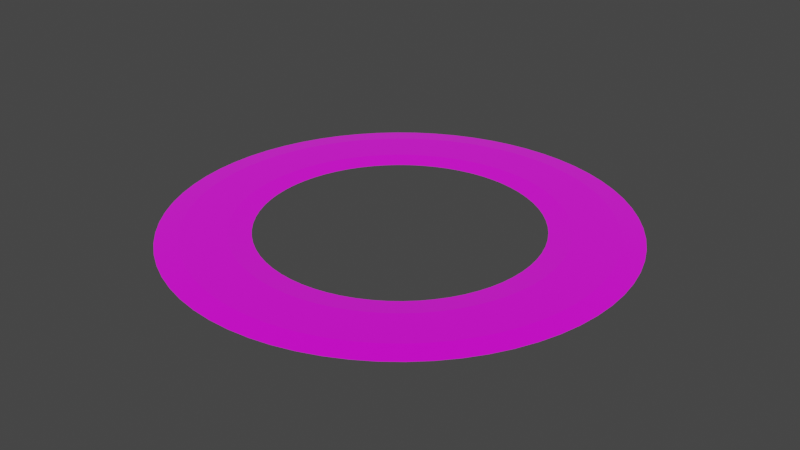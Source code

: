 # Source: ring_huge.blend  (saved by Blender 3.1.7; exported with 4.5.12 LTS)
import bpy
from mathutils import Matrix  # noqa: F401  (used for matrix-valued properties, if any)

bpy.ops.wm.read_factory_settings(use_empty=True)
scene = bpy.context.scene
scene.name = 'Scene'

# ---- collections
col_collection = bpy.data.collections.new('Collection'); scene.collection.children.link(col_collection)

# ---- images (referenced by path relative to the original .blend; pixels are not part of the script)
import os
ASSET_DIR = os.environ.get("B2B_ASSET_DIR", "")  # directory of the original .blend (textures are referenced by path, not embedded)
HERE = os.path.dirname(os.path.abspath(__file__))  # packed textures are extracted next to this script under _unpacked/

def load_image(name, relpath, width, height, colorspace="sRGB"):
    """Load a texture the original file referenced (path relative to the .blend, or extracted next to this script)."""
    p = next((c for c in (os.path.join(HERE, relpath), os.path.join(ASSET_DIR, relpath)) if relpath and os.path.exists(c)), "")
    if p:
        img = bpy.data.images.load(p, check_existing=True)
        img.name = name
    else:  # same state as the original file: an image datablock whose file is absent (Cycles renders it pink)
        img = bpy.data.images.new(name, width, height)
        img.source = "FILE"
        img.filepath = "//" + (relpath or name)
    img.colorspace_settings.name = colorspace
    return img
img_2k_saturn_ring_alpha_png = load_image('2k_saturn_ring_alpha.png', 'textures/2k_saturn_ring_alpha.png', 1024, 1024, 'sRGB')

# ---- materials (node trees are filled in below, after node groups)
mat_material_003 = bpy.data.materials.new('Material.003')
mat_material_003.use_transparent_shadow = False

# ---- material node trees
mat_material_003.use_nodes = True; mat_material_003.node_tree.nodes.clear()
_N = mat_material_003.node_tree.nodes; _L = mat_material_003.node_tree.links
n0 = _N.new('ShaderNodeOutputMaterial'); n0.name = 'Material Output'; n0.location = (300, 300)
n1 = _N.new('ShaderNodeTexImage'); n1.name = 'Image Texture'; n1.location = (-363, 302)
n1.image = img_2k_saturn_ring_alpha_png
n2 = _N.new('ShaderNodeBsdfPrincipled'); n2.name = 'Principled BSDF'; n2.location = (-13, 303)
n2.distribution = 'GGX'
n2.subsurface_method = 'RANDOM_WALK_SKIN'
n2.inputs[2].default_value = 0.0
n2.inputs[3].default_value = 1.45
n2.inputs[11].default_value = 1.01
n2.inputs[13].default_value = 0.0
n2.inputs[20].default_value = 0.0
n2.inputs[24].default_value = 0.09964
n2.inputs[27].default_value = (0.0, 0.0, 0.0, 1.0)
n2.inputs[28].default_value = 1.0
n3 = _N.new('ShaderNodeMix'); n3.name = 'Mix'; n3.location = (-183, 183)
n3.data_type = 'RGBA'
n3.inputs[0].default_value = 0.4655
n3.inputs[6].default_value = (1.0, 1.0, 1.0, 1.0)
_L.new(n2.outputs[0], n0.inputs[0])
_L.new(n1.outputs[0], n2.inputs[0])
_L.new(n1.outputs[0], n3.inputs[7])
_L.new(n3.outputs[2], n2.inputs[14])
n0.is_active_output = True

# ---- world
world_world = bpy.data.worlds.new('World'); scene.world = world_world
world_world.use_nodes = True; world_world.node_tree.nodes.clear()
_N = world_world.node_tree.nodes; _L = world_world.node_tree.links
n0 = _N.new('ShaderNodeOutputWorld'); n0.name = 'World Output'; n0.location = (300, 300)
n1 = _N.new('ShaderNodeBackground'); n1.name = 'Background'; n1.location = (10, 300)
n1.inputs[0].default_value = (0.05088, 0.05088, 0.05088, 1.0)
_L.new(n1.outputs[0], n0.inputs[0])
n0.is_active_output = True
world_world.color = (0.05088, 0.05088, 0.05088)
world_world.use_sun_shadow = False
world_world.sun_shadow_jitter_overblur = 0.0

# ---- meshes
me_torus_001 = bpy.data.meshes.new('Torus.001')
me_torus_001.from_pydata([(4.91, 0.0, 0.0), (4.43, 0.0, 0.8314), (3.47, 0.0, 0.8314), (2.99, 0.0, 1.176e-16), (3.47, 0.0, -0.8314), (4.43, 0.0, -0.8314), (4.888, 0.4667, 0.0), (4.41, 0.4211, 0.8314), (3.454, 0.3298, 0.8314), (2.976, 0.2842, 1.176e-16), (3.454, 0.3298, -0.8314), (4.41, 0.4211, -0.8314), (4.821, 0.9292, 0.0), (4.35, 0.8384, 0.8314), (3.407, 0.6567, 0.8314), (2.936, 0.5659, 1.176e-16), (3.407, 0.6567, -0.8314), (4.35, 0.8384, -0.8314), (4.711, 1.383, 0.0), (4.251, 1.248, 0.8314), (3.329, 0.9776, 0.8314), (2.869, 0.8424, 1.176e-16), (3.329, 0.9776, -0.8314), (4.251, 1.248, -0.8314), (4.558, 1.825, 0.0), (4.113, 1.646, 0.8314), (3.221, 1.29, 0.8314), (2.776, 1.111, 1.176e-16), (3.221, 1.29, -0.8314), (4.113, 1.646, -0.8314), (4.364, 2.25, 0.0), (3.938, 2.03, 0.8314), (3.084, 1.59, 0.8314), (2.658, 1.37, 1.176e-16), (3.084, 1.59, -0.8314), (3.938, 2.03, -0.8314), (4.131, 2.655, 0.0), (3.727, 2.395, 0.8314), (2.919, 1.876, 0.8314), (2.515, 1.617, 1.176e-16), (2.919, 1.876, -0.8314), (3.727, 2.395, -0.8314), (3.86, 3.035, 0.0), (3.482, 2.738, 0.8314), (2.728, 2.145, 0.8314), (2.35, 1.848, 1.176e-16), (2.728, 2.145, -0.8314), (3.482, 2.738, -0.8314), (3.554, 3.388, 0.0), (3.206, 3.057, 0.8314), (2.511, 2.395, 0.8314), (2.164, 2.063, 1.176e-16), (2.511, 2.395, -0.8314), (3.206, 3.057, -0.8314), (3.215, 3.711, 0.0), (2.901, 3.348, 0.8314), (2.272, 2.622, 0.8314), (1.958, 2.26, 1.176e-16), (2.272, 2.622, -0.8314), (2.901, 3.348, -0.8314), (2.848, 4.0, 0.0), (2.57, 3.609, 0.8314), (2.013, 2.827, 0.8314), (1.734, 2.436, 1.176e-16), (2.013, 2.827, -0.8314), (2.57, 3.609, -0.8314), (2.455, 4.252, 0.0), (2.215, 3.836, 0.8314), (1.735, 3.005, 0.8314), (1.495, 2.589, 1.176e-16), (1.735, 3.005, -0.8314), (2.215, 3.836, -0.8314), (2.04, 4.466, 0.0), (1.84, 4.03, 0.8314), (1.441, 3.156, 0.8314), (1.242, 2.72, 1.176e-16), (1.441, 3.156, -0.8314), (1.84, 4.03, -0.8314), (1.606, 4.64, 0.0), (1.449, 4.186, 0.8314), (1.135, 3.279, 0.8314), (0.9779, 2.826, 1.176e-16), (1.135, 3.279, -0.8314), (1.449, 4.186, -0.8314), (1.158, 4.772, 0.0), (1.044, 4.305, 0.8314), (0.8181, 3.372, 0.8314), (0.7049, 2.906, 1.176e-16), (0.8181, 3.372, -0.8314), (1.044, 4.305, -0.8314), (0.6988, 4.86, 0.0), (0.6305, 4.385, 0.8314), (0.4938, 3.435, 0.8314), (0.4255, 2.96, 1.176e-16), (0.4938, 3.435, -0.8314), (0.6305, 4.385, -0.8314), (0.2336, 4.904, 0.0), (0.2108, 4.425, 0.8314), (0.1651, 3.466, 0.8314), (0.1423, 2.987, 1.176e-16), (0.1651, 3.466, -0.8314), (0.2108, 4.425, -0.8314), (-0.2336, 4.904, 0.0), (-0.2108, 4.425, 0.8314), (-0.1651, 3.466, 0.8314), (-0.1423, 2.987, 1.176e-16), (-0.1651, 3.466, -0.8314), (-0.2108, 4.425, -0.8314), (-0.6988, 4.86, 0.0), (-0.6305, 4.385, 0.8314), (-0.4938, 3.435, 0.8314), (-0.4255, 2.96, 1.176e-16), (-0.4938, 3.435, -0.8314), (-0.6305, 4.385, -0.8314), (-1.158, 4.772, 0.0), (-1.044, 4.305, 0.8314), (-0.8181, 3.372, 0.8314), (-0.7049, 2.906, 1.176e-16), (-0.8181, 3.372, -0.8314), (-1.044, 4.305, -0.8314), (-1.606, 4.64, 0.0), (-1.449, 4.186, 0.8314), (-1.135, 3.279, 0.8314), (-0.9779, 2.826, 1.176e-16), (-1.135, 3.279, -0.8314), (-1.449, 4.186, -0.8314), (-2.04, 4.466, 0.0), (-1.84, 4.03, 0.8314), (-1.441, 3.156, 0.8314), (-1.242, 2.72, 1.176e-16), (-1.441, 3.156, -0.8314), (-1.84, 4.03, -0.8314), (-2.455, 4.252, 0.0), (-2.215, 3.836, 0.8314), (-1.735, 3.005, 0.8314), (-1.495, 2.589, 1.176e-16), (-1.735, 3.005, -0.8314), (-2.215, 3.836, -0.8314), (-2.848, 4.0, 0.0), (-2.57, 3.609, 0.8314), (-2.013, 2.827, 0.8314), (-1.734, 2.436, 1.176e-16), (-2.013, 2.827, -0.8314), (-2.57, 3.609, -0.8314), (-3.215, 3.711, 0.0), (-2.901, 3.348, 0.8314), (-2.272, 2.622, 0.8314), (-1.958, 2.26, 1.176e-16), (-2.272, 2.622, -0.8314), (-2.901, 3.348, -0.8314), (-3.554, 3.388, 0.0), (-3.206, 3.057, 0.8314), (-2.511, 2.395, 0.8314), (-2.164, 2.063, 1.176e-16), (-2.511, 2.395, -0.8314), (-3.206, 3.057, -0.8314), (-3.86, 3.035, 0.0), (-3.482, 2.738, 0.8314), (-2.728, 2.145, 0.8314), (-2.35, 1.848, 1.176e-16), (-2.728, 2.145, -0.8314), (-3.482, 2.738, -0.8314), (-4.131, 2.655, 0.0), (-3.727, 2.395, 0.8314), (-2.919, 1.876, 0.8314), (-2.515, 1.617, 1.176e-16), (-2.919, 1.876, -0.8314), (-3.727, 2.395, -0.8314), (-4.364, 2.25, 0.0), (-3.938, 2.03, 0.8314), (-3.084, 1.59, 0.8314), (-2.658, 1.37, 1.176e-16), (-3.084, 1.59, -0.8314), (-3.938, 2.03, -0.8314), (-4.558, 1.825, 0.0), (-4.113, 1.646, 0.8314), (-3.221, 1.29, 0.8314), (-2.776, 1.111, 1.176e-16), (-3.221, 1.29, -0.8314), (-4.113, 1.646, -0.8314), (-4.711, 1.383, 0.0), (-4.251, 1.248, 0.8314), (-3.329, 0.9776, 0.8314), (-2.869, 0.8424, 1.176e-16), (-3.329, 0.9776, -0.8314), (-4.251, 1.248, -0.8314), (-4.821, 0.9292, 0.0), (-4.35, 0.8384, 0.8314), (-3.407, 0.6567, 0.8314), (-2.936, 0.5659, 1.176e-16), (-3.407, 0.6567, -0.8314), (-4.35, 0.8384, -0.8314), (-4.888, 0.4667, 0.0), (-4.41, 0.4211, 0.8314), (-3.454, 0.3298, 0.8314), (-2.976, 0.2842, 1.176e-16), (-3.454, 0.3298, -0.8314), (-4.41, 0.4211, -0.8314), (-4.91, 4.292e-07, 0.0), (-4.43, 3.873e-07, 0.8314), (-3.47, 3.034e-07, 0.8314), (-2.99, 2.614e-07, 1.176e-16), (-3.47, 3.034e-07, -0.8314), (-4.43, 3.873e-07, -0.8314), (-4.888, -0.4667, 0.0), (-4.41, -0.4211, 0.8314), (-3.454, -0.3298, 0.8314), (-2.976, -0.2842, 1.176e-16), (-3.454, -0.3298, -0.8314), (-4.41, -0.4211, -0.8314), (-4.821, -0.9292, 0.0), (-4.35, -0.8384, 0.8314), (-3.407, -0.6567, 0.8314), (-2.936, -0.5659, 1.176e-16), (-3.407, -0.6567, -0.8314), (-4.35, -0.8384, -0.8314), (-4.711, -1.383, 0.0), (-4.251, -1.248, 0.8314), (-3.329, -0.9776, 0.8314), (-2.869, -0.8424, 1.176e-16), (-3.329, -0.9776, -0.8314), (-4.251, -1.248, -0.8314), (-4.558, -1.825, 0.0), (-4.113, -1.646, 0.8314), (-3.221, -1.29, 0.8314), (-2.776, -1.111, 1.176e-16), (-3.221, -1.29, -0.8314), (-4.113, -1.646, -0.8314), (-4.364, -2.25, 0.0), (-3.938, -2.03, 0.8314), (-3.084, -1.59, 0.8314), (-2.658, -1.37, 1.176e-16), (-3.084, -1.59, -0.8314), (-3.938, -2.03, -0.8314), (-4.131, -2.655, 0.0), (-3.727, -2.395, 0.8314), (-2.919, -1.876, 0.8314), (-2.515, -1.617, 1.176e-16), (-2.919, -1.876, -0.8314), (-3.727, -2.395, -0.8314), (-3.86, -3.035, 0.0), (-3.482, -2.738, 0.8314), (-2.728, -2.145, 0.8314), (-2.35, -1.848, 1.176e-16), (-2.728, -2.145, -0.8314), (-3.482, -2.738, -0.8314), (-3.554, -3.388, 0.0), (-3.206, -3.057, 0.8314), (-2.511, -2.395, 0.8314), (-2.164, -2.063, 1.176e-16), (-2.511, -2.395, -0.8314), (-3.206, -3.057, -0.8314), (-3.215, -3.711, 0.0), (-2.901, -3.348, 0.8314), (-2.272, -2.622, 0.8314), (-1.958, -2.26, 1.176e-16), (-2.272, -2.622, -0.8314), (-2.901, -3.348, -0.8314), (-2.848, -4.0, 0.0), (-2.57, -3.609, 0.8314), (-2.013, -2.827, 0.8314), (-1.734, -2.436, 1.176e-16), (-2.013, -2.827, -0.8314), (-2.57, -3.609, -0.8314), (-2.455, -4.252, 0.0), (-2.215, -3.836, 0.8314), (-1.735, -3.005, 0.8314), (-1.495, -2.589, 1.176e-16), (-1.735, -3.005, -0.8314), (-2.215, -3.836, -0.8314), (-2.04, -4.466, 0.0), (-1.84, -4.03, 0.8314), (-1.441, -3.156, 0.8314), (-1.242, -2.72, 1.176e-16), (-1.441, -3.156, -0.8314), (-1.84, -4.03, -0.8314), (-1.606, -4.64, 0.0), (-1.449, -4.186, 0.8314), (-1.135, -3.279, 0.8314), (-0.9779, -2.826, 1.176e-16), (-1.135, -3.279, -0.8314), (-1.449, -4.186, -0.8314), (-1.158, -4.772, 0.0), (-1.044, -4.305, 0.8314), (-0.8181, -3.372, 0.8314), (-0.7049, -2.906, 1.176e-16), (-0.8181, -3.372, -0.8314), (-1.044, -4.305, -0.8314), (-0.6988, -4.86, 0.0), (-0.6305, -4.385, 0.8314), (-0.4938, -3.435, 0.8314), (-0.4255, -2.96, 1.176e-16), (-0.4938, -3.435, -0.8314), (-0.6305, -4.385, -0.8314), (-0.2336, -4.904, 0.0), (-0.2108, -4.425, 0.8314), (-0.1651, -3.466, 0.8314), (-0.1423, -2.987, 1.176e-16), (-0.1651, -3.466, -0.8314), (-0.2108, -4.425, -0.8314), (0.2336, -4.904, 0.0), (0.2108, -4.425, 0.8314), (0.1651, -3.466, 0.8314), (0.1423, -2.987, 1.176e-16), (0.1651, -3.466, -0.8314), (0.2108, -4.425, -0.8314), (0.6988, -4.86, 0.0), (0.6305, -4.385, 0.8314), (0.4938, -3.435, 0.8314), (0.4255, -2.96, 1.176e-16), (0.4938, -3.435, -0.8314), (0.6305, -4.385, -0.8314), (1.158, -4.772, 0.0), (1.044, -4.305, 0.8314), (0.8181, -3.372, 0.8314), (0.7049, -2.906, 1.176e-16), (0.8181, -3.372, -0.8314), (1.044, -4.305, -0.8314), (1.606, -4.64, 0.0), (1.449, -4.186, 0.8314), (1.135, -3.279, 0.8314), (0.9779, -2.826, 1.176e-16), (1.135, -3.279, -0.8314), (1.449, -4.186, -0.8314), (2.04, -4.466, 0.0), (1.84, -4.03, 0.8314), (1.441, -3.156, 0.8314), (1.242, -2.72, 1.176e-16), (1.441, -3.156, -0.8314), (1.84, -4.03, -0.8314), (2.455, -4.252, 0.0), (2.215, -3.836, 0.8314), (1.735, -3.005, 0.8314), (1.495, -2.589, 1.176e-16), (1.735, -3.005, -0.8314), (2.215, -3.836, -0.8314), (2.848, -4.0, 0.0), (2.57, -3.609, 0.8314), (2.013, -2.827, 0.8314), (1.734, -2.436, 1.176e-16), (2.013, -2.827, -0.8314), (2.57, -3.609, -0.8314), (3.215, -3.711, 0.0), (2.901, -3.348, 0.8314), (2.272, -2.622, 0.8314), (1.958, -2.26, 1.176e-16), (2.272, -2.622, -0.8314), (2.901, -3.348, -0.8314), (3.554, -3.388, 0.0), (3.206, -3.057, 0.8314), (2.511, -2.395, 0.8314), (2.164, -2.063, 1.176e-16), (2.511, -2.395, -0.8314), (3.206, -3.057, -0.8314), (3.86, -3.035, 0.0), (3.482, -2.738, 0.8314), (2.728, -2.145, 0.8314), (2.35, -1.848, 1.176e-16), (2.728, -2.145, -0.8314), (3.482, -2.738, -0.8314), (4.131, -2.655, 0.0), (3.727, -2.395, 0.8314), (2.919, -1.876, 0.8314), (2.515, -1.617, 1.176e-16), (2.919, -1.876, -0.8314), (3.727, -2.395, -0.8314), (4.364, -2.25, 0.0), (3.938, -2.03, 0.8314), (3.084, -1.59, 0.8314), (2.658, -1.37, 1.176e-16), (3.084, -1.59, -0.8314), (3.938, -2.03, -0.8314), (4.558, -1.825, 0.0), (4.113, -1.646, 0.8314), (3.221, -1.29, 0.8314), (2.776, -1.111, 1.176e-16), (3.221, -1.29, -0.8314), (4.113, -1.646, -0.8314), (4.711, -1.383, 0.0), (4.251, -1.248, 0.8314), (3.329, -0.9776, 0.8314), (2.869, -0.8424, 1.176e-16), (3.329, -0.9776, -0.8314), (4.251, -1.248, -0.8314), (4.821, -0.9292, 0.0), (4.35, -0.8384, 0.8314), (3.407, -0.6567, 0.8314), (2.936, -0.5659, 1.176e-16), (3.407, -0.6567, -0.8314), (4.35, -0.8384, -0.8314), (4.888, -0.4667, 0.0), (4.41, -0.4211, 0.8314), (3.454, -0.3298, 0.8314), (2.976, -0.2842, 1.176e-16), (3.454, -0.3298, -0.8314), (4.41, -0.4211, -0.8314)], [], [(0, 6, 7, 1), (1, 7, 8, 2), (2, 8, 9, 3), (3, 9, 10, 4), (4, 10, 11, 5), (5, 11, 6, 0), (6, 12, 13, 7), (7, 13, 14, 8), (8, 14, 15, 9), (9, 15, 16, 10), (10, 16, 17, 11), (11, 17, 12, 6), (12, 18, 19, 13), (13, 19, 20, 14), (14, 20, 21, 15), (15, 21, 22, 16), (16, 22, 23, 17), (17, 23, 18, 12), (18, 24, 25, 19), (19, 25, 26, 20), (20, 26, 27, 21), (21, 27, 28, 22), (22, 28, 29, 23), (23, 29, 24, 18), (24, 30, 31, 25), (25, 31, 32, 26), (26, 32, 33, 27), (27, 33, 34, 28), (28, 34, 35, 29), (29, 35, 30, 24), (30, 36, 37, 31), (31, 37, 38, 32), (32, 38, 39, 33), (33, 39, 40, 34), (34, 40, 41, 35), (35, 41, 36, 30), (36, 42, 43, 37), (37, 43, 44, 38), (38, 44, 45, 39), (39, 45, 46, 40), (40, 46, 47, 41), (41, 47, 42, 36), (42, 48, 49, 43), (43, 49, 50, 44), (44, 50, 51, 45), (45, 51, 52, 46), (46, 52, 53, 47), (47, 53, 48, 42), (48, 54, 55, 49), (49, 55, 56, 50), (50, 56, 57, 51), (51, 57, 58, 52), (52, 58, 59, 53), (53, 59, 54, 48), (54, 60, 61, 55), (55, 61, 62, 56), (56, 62, 63, 57), (57, 63, 64, 58), (58, 64, 65, 59), (59, 65, 60, 54), (60, 66, 67, 61), (61, 67, 68, 62), (62, 68, 69, 63), (63, 69, 70, 64), (64, 70, 71, 65), (65, 71, 66, 60), (66, 72, 73, 67), (67, 73, 74, 68), (68, 74, 75, 69), (69, 75, 76, 70), (70, 76, 77, 71), (71, 77, 72, 66), (72, 78, 79, 73), (73, 79, 80, 74), (74, 80, 81, 75), (75, 81, 82, 76), (76, 82, 83, 77), (77, 83, 78, 72), (78, 84, 85, 79), (79, 85, 86, 80), (80, 86, 87, 81), (81, 87, 88, 82), (82, 88, 89, 83), (83, 89, 84, 78), (84, 90, 91, 85), (85, 91, 92, 86), (86, 92, 93, 87), (87, 93, 94, 88), (88, 94, 95, 89), (89, 95, 90, 84), (90, 96, 97, 91), (91, 97, 98, 92), (92, 98, 99, 93), (93, 99, 100, 94), (94, 100, 101, 95), (95, 101, 96, 90), (96, 102, 103, 97), (97, 103, 104, 98), (98, 104, 105, 99), (99, 105, 106, 100), (100, 106, 107, 101), (101, 107, 102, 96), (102, 108, 109, 103), (103, 109, 110, 104), (104, 110, 111, 105), (105, 111, 112, 106), (106, 112, 113, 107), (107, 113, 108, 102), (108, 114, 115, 109), (109, 115, 116, 110), (110, 116, 117, 111), (111, 117, 118, 112), (112, 118, 119, 113), (113, 119, 114, 108), (114, 120, 121, 115), (115, 121, 122, 116), (116, 122, 123, 117), (117, 123, 124, 118), (118, 124, 125, 119), (119, 125, 120, 114), (120, 126, 127, 121), (121, 127, 128, 122), (122, 128, 129, 123), (123, 129, 130, 124), (124, 130, 131, 125), (125, 131, 126, 120), (126, 132, 133, 127), (127, 133, 134, 128), (128, 134, 135, 129), (129, 135, 136, 130), (130, 136, 137, 131), (131, 137, 132, 126), (132, 138, 139, 133), (133, 139, 140, 134), (134, 140, 141, 135), (135, 141, 142, 136), (136, 142, 143, 137), (137, 143, 138, 132), (138, 144, 145, 139), (139, 145, 146, 140), (140, 146, 147, 141), (141, 147, 148, 142), (142, 148, 149, 143), (143, 149, 144, 138), (144, 150, 151, 145), (145, 151, 152, 146), (146, 152, 153, 147), (147, 153, 154, 148), (148, 154, 155, 149), (149, 155, 150, 144), (150, 156, 157, 151), (151, 157, 158, 152), (152, 158, 159, 153), (153, 159, 160, 154), (154, 160, 161, 155), (155, 161, 156, 150), (156, 162, 163, 157), (157, 163, 164, 158), (158, 164, 165, 159), (159, 165, 166, 160), (160, 166, 167, 161), (161, 167, 162, 156), (162, 168, 169, 163), (163, 169, 170, 164), (164, 170, 171, 165), (165, 171, 172, 166), (166, 172, 173, 167), (167, 173, 168, 162), (168, 174, 175, 169), (169, 175, 176, 170), (170, 176, 177, 171), (171, 177, 178, 172), (172, 178, 179, 173), (173, 179, 174, 168), (174, 180, 181, 175), (175, 181, 182, 176), (176, 182, 183, 177), (177, 183, 184, 178), (178, 184, 185, 179), (179, 185, 180, 174), (180, 186, 187, 181), (181, 187, 188, 182), (182, 188, 189, 183), (183, 189, 190, 184), (184, 190, 191, 185), (185, 191, 186, 180), (186, 192, 193, 187), (187, 193, 194, 188), (188, 194, 195, 189), (189, 195, 196, 190), (190, 196, 197, 191), (191, 197, 192, 186), (192, 198, 199, 193), (193, 199, 200, 194), (194, 200, 201, 195), (195, 201, 202, 196), (196, 202, 203, 197), (197, 203, 198, 192), (198, 204, 205, 199), (199, 205, 206, 200), (200, 206, 207, 201), (201, 207, 208, 202), (202, 208, 209, 203), (203, 209, 204, 198), (204, 210, 211, 205), (205, 211, 212, 206), (206, 212, 213, 207), (207, 213, 214, 208), (208, 214, 215, 209), (209, 215, 210, 204), (210, 216, 217, 211), (211, 217, 218, 212), (212, 218, 219, 213), (213, 219, 220, 214), (214, 220, 221, 215), (215, 221, 216, 210), (216, 222, 223, 217), (217, 223, 224, 218), (218, 224, 225, 219), (219, 225, 226, 220), (220, 226, 227, 221), (221, 227, 222, 216), (222, 228, 229, 223), (223, 229, 230, 224), (224, 230, 231, 225), (225, 231, 232, 226), (226, 232, 233, 227), (227, 233, 228, 222), (228, 234, 235, 229), (229, 235, 236, 230), (230, 236, 237, 231), (231, 237, 238, 232), (232, 238, 239, 233), (233, 239, 234, 228), (234, 240, 241, 235), (235, 241, 242, 236), (236, 242, 243, 237), (237, 243, 244, 238), (238, 244, 245, 239), (239, 245, 240, 234), (240, 246, 247, 241), (241, 247, 248, 242), (242, 248, 249, 243), (243, 249, 250, 244), (244, 250, 251, 245), (245, 251, 246, 240), (246, 252, 253, 247), (247, 253, 254, 248), (248, 254, 255, 249), (249, 255, 256, 250), (250, 256, 257, 251), (251, 257, 252, 246), (252, 258, 259, 253), (253, 259, 260, 254), (254, 260, 261, 255), (255, 261, 262, 256), (256, 262, 263, 257), (257, 263, 258, 252), (258, 264, 265, 259), (259, 265, 266, 260), (260, 266, 267, 261), (261, 267, 268, 262), (262, 268, 269, 263), (263, 269, 264, 258), (264, 270, 271, 265), (265, 271, 272, 266), (266, 272, 273, 267), (267, 273, 274, 268), (268, 274, 275, 269), (269, 275, 270, 264), (270, 276, 277, 271), (271, 277, 278, 272), (272, 278, 279, 273), (273, 279, 280, 274), (274, 280, 281, 275), (275, 281, 276, 270), (276, 282, 283, 277), (277, 283, 284, 278), (278, 284, 285, 279), (279, 285, 286, 280), (280, 286, 287, 281), (281, 287, 282, 276), (282, 288, 289, 283), (283, 289, 290, 284), (284, 290, 291, 285), (285, 291, 292, 286), (286, 292, 293, 287), (287, 293, 288, 282), (288, 294, 295, 289), (289, 295, 296, 290), (290, 296, 297, 291), (291, 297, 298, 292), (292, 298, 299, 293), (293, 299, 294, 288), (294, 300, 301, 295), (295, 301, 302, 296), (296, 302, 303, 297), (297, 303, 304, 298), (298, 304, 305, 299), (299, 305, 300, 294), (300, 306, 307, 301), (301, 307, 308, 302), (302, 308, 309, 303), (303, 309, 310, 304), (304, 310, 311, 305), (305, 311, 306, 300), (306, 312, 313, 307), (307, 313, 314, 308), (308, 314, 315, 309), (309, 315, 316, 310), (310, 316, 317, 311), (311, 317, 312, 306), (312, 318, 319, 313), (313, 319, 320, 314), (314, 320, 321, 315), (315, 321, 322, 316), (316, 322, 323, 317), (317, 323, 318, 312), (318, 324, 325, 319), (319, 325, 326, 320), (320, 326, 327, 321), (321, 327, 328, 322), (322, 328, 329, 323), (323, 329, 324, 318), (324, 330, 331, 325), (325, 331, 332, 326), (326, 332, 333, 327), (327, 333, 334, 328), (328, 334, 335, 329), (329, 335, 330, 324), (330, 336, 337, 331), (331, 337, 338, 332), (332, 338, 339, 333), (333, 339, 340, 334), (334, 340, 341, 335), (335, 341, 336, 330), (336, 342, 343, 337), (337, 343, 344, 338), (338, 344, 345, 339), (339, 345, 346, 340), (340, 346, 347, 341), (341, 347, 342, 336), (342, 348, 349, 343), (343, 349, 350, 344), (344, 350, 351, 345), (345, 351, 352, 346), (346, 352, 353, 347), (347, 353, 348, 342), (348, 354, 355, 349), (349, 355, 356, 350), (350, 356, 357, 351), (351, 357, 358, 352), (352, 358, 359, 353), (353, 359, 354, 348), (354, 360, 361, 355), (355, 361, 362, 356), (356, 362, 363, 357), (357, 363, 364, 358), (358, 364, 365, 359), (359, 365, 360, 354), (360, 366, 367, 361), (361, 367, 368, 362), (362, 368, 369, 363), (363, 369, 370, 364), (364, 370, 371, 365), (365, 371, 366, 360), (366, 372, 373, 367), (367, 373, 374, 368), (368, 374, 375, 369), (369, 375, 376, 370), (370, 376, 377, 371), (371, 377, 372, 366), (372, 378, 379, 373), (373, 379, 380, 374), (374, 380, 381, 375), (375, 381, 382, 376), (376, 382, 383, 377), (377, 383, 378, 372), (378, 384, 385, 379), (379, 385, 386, 380), (380, 386, 387, 381), (381, 387, 388, 382), (382, 388, 389, 383), (383, 389, 384, 378), (384, 390, 391, 385), (385, 391, 392, 386), (386, 392, 393, 387), (387, 393, 394, 388), (388, 394, 395, 389), (389, 395, 390, 384), (390, 0, 1, 391), (391, 1, 2, 392), (392, 2, 3, 393), (393, 3, 4, 394), (394, 4, 5, 395), (395, 5, 0, 390)])
_uv = me_torus_001.uv_layers.new(name='UVMap')
_uv.uv.foreach_set('vector', [-0.002653, 0.5079, -0.002653, 0.4958, 0.3258, 0.4958, 0.3258, 0.5079, 0.3258, 0.5079, 0.3258, 0.4958, 0.6542, 0.4958, 0.6542, 0.5079, 0.6542, 0.5079, 0.6542, 0.4958, 0.9826, 0.4958, 0.9826, 0.5079, 0.9821, 0.5079, 0.9821, 0.4958, 0.6539, 0.4958, 0.6539, 0.5079, 0.6539, 0.5079, 0.6539, 0.4958, 0.3256, 0.4958, 0.3256, 0.5079, 0.3256, 0.5079, 0.3256, 0.4958, -0.002653, 0.4958, -0.002653, 0.5079, -0.002653, 0.4958, -0.002653, 0.4837, 0.3258, 0.4837, 0.3258, 0.4958, 0.3258, 0.4958, 0.3258, 0.4837, 0.6542, 0.4837, 0.6542, 0.4958, 0.6542, 0.4958, 0.6542, 0.4837, 0.9826, 0.4837, 0.9826, 0.4958, 0.9821, 0.4958, 0.9821, 0.4837, 0.6539, 0.4837, 0.6539, 0.4958, 0.6539, 0.4958, 0.6539, 0.4837, 0.3256, 0.4837, 0.3256, 0.4958, 0.3256, 0.4958, 0.3256, 0.4837, -0.002653, 0.4837, -0.002653, 0.4958, -0.002653, 0.4837, -0.002653, 0.4716, 0.3258, 0.4716, 0.3258, 0.4837, 0.3258, 0.4837, 0.3258, 0.4716, 0.6542, 0.4716, 0.6542, 0.4837, 0.6542, 0.4837, 0.6542, 0.4716, 0.9826, 0.4716, 0.9826, 0.4837, 0.9821, 0.4837, 0.9821, 0.4716, 0.6539, 0.4716, 0.6539, 0.4837, 0.6539, 0.4837, 0.6539, 0.4716, 0.3256, 0.4716, 0.3256, 0.4837, 0.3256, 0.4837, 0.3256, 0.4716, -0.002653, 0.4716, -0.002653, 0.4837, -0.002653, 0.4716, -0.002653, 0.4595, 0.3258, 0.4595, 0.3258, 0.4716, 0.3258, 0.4716, 0.3258, 0.4595, 0.6542, 0.4595, 0.6542, 0.4716, 0.6542, 0.4716, 0.6542, 0.4595, 0.9826, 0.4595, 0.9826, 0.4716, 0.9821, 0.4716, 0.9821, 0.4595, 0.6539, 0.4595, 0.6539, 0.4716, 0.6539, 0.4716, 0.6539, 0.4595, 0.3256, 0.4595, 0.3256, 0.4716, 0.3256, 0.4716, 0.3256, 0.4595, -0.002653, 0.4595, -0.002653, 0.4716, -0.002653, 0.4595, -0.002653, 0.4474, 0.3258, 0.4474, 0.3258, 0.4595, 0.3258, 0.4595, 0.3258, 0.4474, 0.6542, 0.4474, 0.6542, 0.4595, 0.6542, 0.4595, 0.6542, 0.4474, 0.9826, 0.4474, 0.9826, 0.4595, 0.9821, 0.4595, 0.9821, 0.4474, 0.6539, 0.4474, 0.6539, 0.4595, 0.6539, 0.4595, 0.6539, 0.4474, 0.3256, 0.4474, 0.3256, 0.4595, 0.3256, 0.4595, 0.3256, 0.4474, -0.002653, 0.4474, -0.002653, 0.4595, -0.002653, 0.4474, -0.002653, 0.4353, 0.3258, 0.4353, 0.3258, 0.4474, 0.3258, 0.4474, 0.3258, 0.4353, 0.6542, 0.4353, 0.6542, 0.4474, 0.6542, 0.4474, 0.6542, 0.4353, 0.9826, 0.4353, 0.9826, 0.4474, 0.9821, 0.4474, 0.9821, 0.4353, 0.6539, 0.4353, 0.6539, 0.4474, 0.6539, 0.4474, 0.6539, 0.4353, 0.3256, 0.4353, 0.3256, 0.4474, 0.3256, 0.4474, 0.3256, 0.4353, -0.002653, 0.4353, -0.002653, 0.4474, -0.002653, 0.4353, -0.002653, 0.4232, 0.3258, 0.4232, 0.3258, 0.4353, 0.3258, 0.4353, 0.3258, 0.4232, 0.6542, 0.4232, 0.6542, 0.4353, 0.6542, 0.4353, 0.6542, 0.4232, 0.9826, 0.4232, 0.9826, 0.4353, 0.9821, 0.4353, 0.9821, 0.4232, 0.6539, 0.4232, 0.6539, 0.4353, 0.6539, 0.4353, 0.6539, 0.4232, 0.3256, 0.4232, 0.3256, 0.4353, 0.3256, 0.4353, 0.3256, 0.4232, -0.002653, 0.4232, -0.002653, 0.4353, -0.002653, 0.4232, -0.002653, 0.4111, 0.3258, 0.4111, 0.3258, 0.4232, 0.3258, 0.4232, 0.3258, 0.4111, 0.6542, 0.4111, 0.6542, 0.4232, 0.6542, 0.4232, 0.6542, 0.4111, 0.9826, 0.4111, 0.9826, 0.4232, 0.9821, 0.4232, 0.9821, 0.4111, 0.6539, 0.4111, 0.6539, 0.4232, 0.6539, 0.4232, 0.6539, 0.4111, 0.3256, 0.4111, 0.3256, 0.4232, 0.3256, 0.4232, 0.3256, 0.4111, -0.002653, 0.4111, -0.002653, 0.4232, -0.002653, 0.4111, -0.002653, 0.3989, 0.3258, 0.3989, 0.3258, 0.4111, 0.3258, 0.4111, 0.3258, 0.3989, 0.6542, 0.3989, 0.6542, 0.4111, 0.6542, 0.4111, 0.6542, 0.3989, 0.9826, 0.3989, 0.9826, 0.4111, 0.9821, 0.4111, 0.9821, 0.3989, 0.6539, 0.3989, 0.6539, 0.4111, 0.6539, 0.4111, 0.6539, 0.3989, 0.3256, 0.3989, 0.3256, 0.4111, 0.3256, 0.4111, 0.3256, 0.3989, -0.002653, 0.3989, -0.002653, 0.4111, -0.002653, 0.3989, -0.002653, 0.3868, 0.3258, 0.3868, 0.3258, 0.3989, 0.3258, 0.3989, 0.3258, 0.3868, 0.6542, 0.3868, 0.6542, 0.3989, 0.6542, 0.3989, 0.6542, 0.3868, 0.9826, 0.3868, 0.9826, 0.3989, 0.9821, 0.3989, 0.9821, 0.3868, 0.6539, 0.3868, 0.6539, 0.3989, 0.6539, 0.3989, 0.6539, 0.3868, 0.3256, 0.3868, 0.3256, 0.3989, 0.3256, 0.3989, 0.3256, 0.3868, -0.002653, 0.3868, -0.002653, 0.3989, -0.002653, 0.3868, -0.002653, 0.3747, 0.3258, 0.3747, 0.3258, 0.3868, 0.3258, 0.3868, 0.3258, 0.3747, 0.6542, 0.3747, 0.6542, 0.3868, 0.6542, 0.3868, 0.6542, 0.3747, 0.9826, 0.3747, 0.9826, 0.3868, 0.9821, 0.3868, 0.9821, 0.3747, 0.6539, 0.3747, 0.6539, 0.3868, 0.6539, 0.3868, 0.6539, 0.3747, 0.3256, 0.3747, 0.3256, 0.3868, 0.3256, 0.3868, 0.3256, 0.3747, -0.002653, 0.3747, -0.002653, 0.3868, -0.002653, 0.3747, -0.002653, 0.3626, 0.3258, 0.3626, 0.3258, 0.3747, 0.3258, 0.3747, 0.3258, 0.3626, 0.6542, 0.3626, 0.6542, 0.3747, 0.6542, 0.3747, 0.6542, 0.3626, 0.9826, 0.3626, 0.9826, 0.3747, 0.9821, 0.3747, 0.9821, 0.3626, 0.6539, 0.3626, 0.6539, 0.3747, 0.6539, 0.3747, 0.6539, 0.3626, 0.3256, 0.3626, 0.3256, 0.3747, 0.3256, 0.3747, 0.3256, 0.3626, -0.002653, 0.3626, -0.002653, 0.3747, -0.002653, 0.3626, -0.002653, 0.3505, 0.3258, 0.3505, 0.3258, 0.3626, 0.3258, 0.3626, 0.3258, 0.3505, 0.6542, 0.3505, 0.6542, 0.3626, 0.6542, 0.3626, 0.6542, 0.3505, 0.9826, 0.3505, 0.9826, 0.3626, 0.9821, 0.3626, 0.9821, 0.3505, 0.6539, 0.3505, 0.6539, 0.3626, 0.6539, 0.3626, 0.6539, 0.3505, 0.3256, 0.3505, 0.3256, 0.3626, 0.3256, 0.3626, 0.3256, 0.3505, -0.002653, 0.3505, -0.002653, 0.3626, -0.002653, 0.3505, -0.002653, 0.3384, 0.3258, 0.3384, 0.3258, 0.3505, 0.3258, 0.3505, 0.3258, 0.3384, 0.6542, 0.3384, 0.6542, 0.3505, 0.6542, 0.3505, 0.6542, 0.3384, 0.9826, 0.3384, 0.9826, 0.3505, 0.9821, 0.3505, 0.9821, 0.3384, 0.6539, 0.3384, 0.6539, 0.3505, 0.6539, 0.3505, 0.6539, 0.3384, 0.3256, 0.3384, 0.3256, 0.3505, 0.3256, 0.3505, 0.3256, 0.3384, -0.002653, 0.3384, -0.002653, 0.3505, -0.002653, 0.3384, -0.002653, 0.3263, 0.3258, 0.3263, 0.3258, 0.3384, 0.3258, 0.3384, 0.3258, 0.3263, 0.6542, 0.3263, 0.6542, 0.3384, 0.6542, 0.3384, 0.6542, 0.3263, 0.9826, 0.3263, 0.9826, 0.3384, 0.9821, 0.3384, 0.9821, 0.3263, 0.6539, 0.3263, 0.6539, 0.3384, 0.6539, 0.3384, 0.6539, 0.3263, 0.3256, 0.3263, 0.3256, 0.3384, 0.3256, 0.3384, 0.3256, 0.3263, -0.002653, 0.3263, -0.002653, 0.3384, -0.002653, 0.3263, -0.002653, 0.3142, 0.3258, 0.3142, 0.3258, 0.3263, 0.3258, 0.3263, 0.3258, 0.3142, 0.6542, 0.3142, 0.6542, 0.3263, 0.6542, 0.3263, 0.6542, 0.3142, 0.9826, 0.3142, 0.9826, 0.3263, 0.9821, 0.3263, 0.9821, 0.3142, 0.6539, 0.3142, 0.6539, 0.3263, 0.6539, 0.3263, 0.6539, 0.3142, 0.3256, 0.3142, 0.3256, 0.3263, 0.3256, 0.3263, 0.3256, 0.3142, -0.002653, 0.3142, -0.002653, 0.3263, -0.002653, 0.3142, -0.002653, 0.3021, 0.3258, 0.3021, 0.3258, 0.3142, 0.3258, 0.3142, 0.3258, 0.3021, 0.6542, 0.3021, 0.6542, 0.3142, 0.6542, 0.3142, 0.6542, 0.3021, 0.9826, 0.3021, 0.9826, 0.3142, 0.9821, 0.3142, 0.9821, 0.3021, 0.6539, 0.3021, 0.6539, 0.3142, 0.6539, 0.3142, 0.6539, 0.3021, 0.3256, 0.3021, 0.3256, 0.3142, 0.3256, 0.3142, 0.3256, 0.3021, -0.002653, 0.3021, -0.002653, 0.3142, -0.002653, 0.3021, -0.002653, 0.29, 0.3258, 0.29, 0.3258, 0.3021, 0.3258, 0.3021, 0.3258, 0.29, 0.6542, 0.29, 0.6542, 0.3021, 0.6542, 0.3021, 0.6542, 0.29, 0.9826, 0.29, 0.9826, 0.3021, 0.9821, 0.3021, 0.9821, 0.29, 0.6539, 0.29, 0.6539, 0.3021, 0.6539, 0.3021, 0.6539, 0.29, 0.3256, 0.29, 0.3256, 0.3021, 0.3256, 0.3021, 0.3256, 0.29, -0.002653, 0.29, -0.002653, 0.3021, -0.002653, 0.29, -0.002653, 0.2779, 0.3258, 0.2779, 0.3258, 0.29, 0.3258, 0.29, 0.3258, 0.2779, 0.6542, 0.2779, 0.6542, 0.29, 0.6542, 0.29, 0.6542, 0.2779, 0.9826, 0.2779, 0.9826, 0.29, 0.9821, 0.29, 0.9821, 0.2779, 0.6539, 0.2779, 0.6539, 0.29, 0.6539, 0.29, 0.6539, 0.2779, 0.3256, 0.2779, 0.3256, 0.29, 0.3256, 0.29, 0.3256, 0.2779, -0.002653, 0.2779, -0.002653, 0.29, -0.002653, 0.2779, -0.002653, 0.2658, 0.3258, 0.2658, 0.3258, 0.2779, 0.3258, 0.2779, 0.3258, 0.2658, 0.6542, 0.2658, 0.6542, 0.2779, 0.6542, 0.2779, 0.6542, 0.2658, 0.9826, 0.2658, 0.9826, 0.2779, 0.9821, 0.2779, 0.9821, 0.2658, 0.6539, 0.2658, 0.6539, 0.2779, 0.6539, 0.2779, 0.6539, 0.2658, 0.3256, 0.2658, 0.3256, 0.2779, 0.3256, 0.2779, 0.3256, 0.2658, -0.002653, 0.2658, -0.002653, 0.2779, -0.002653, 0.2658, -0.002653, 0.2536, 0.3258, 0.2536, 0.3258, 0.2658, 0.3258, 0.2658, 0.3258, 0.2536, 0.6542, 0.2536, 0.6542, 0.2658, 0.6542, 0.2658, 0.6542, 0.2536, 0.9826, 0.2536, 0.9826, 0.2658, 0.9821, 0.2658, 0.9821, 0.2536, 0.6539, 0.2536, 0.6539, 0.2658, 0.6539, 0.2658, 0.6539, 0.2536, 0.3256, 0.2536, 0.3256, 0.2658, 0.3256, 0.2658, 0.3256, 0.2536, -0.002653, 0.2536, -0.002653, 0.2658, -0.002653, 0.2536, -0.002653, 0.2415, 0.3258, 0.2415, 0.3258, 0.2536, 0.3258, 0.2536, 0.3258, 0.2415, 0.6542, 0.2415, 0.6542, 0.2536, 0.6542, 0.2536, 0.6542, 0.2415, 0.9826, 0.2415, 0.9826, 0.2536, 0.9821, 0.2536, 0.9821, 0.2415, 0.6539, 0.2415, 0.6539, 0.2536, 0.6539, 0.2536, 0.6539, 0.2415, 0.3256, 0.2415, 0.3256, 0.2536, 0.3256, 0.2536, 0.3256, 0.2415, -0.002653, 0.2415, -0.002653, 0.2536, -0.002653, 0.2415, -0.002653, 0.2294, 0.3258, 0.2294, 0.3258, 0.2415, 0.3258, 0.2415, 0.3258, 0.2294, 0.6542, 0.2294, 0.6542, 0.2415, 0.6542, 0.2415, 0.6542, 0.2294, 0.9826, 0.2294, 0.9826, 0.2415, 0.9821, 0.2415, 0.9821, 0.2294, 0.6539, 0.2294, 0.6539, 0.2415, 0.6539, 0.2415, 0.6539, 0.2294, 0.3256, 0.2294, 0.3256, 0.2415, 0.3256, 0.2415, 0.3256, 0.2294, -0.002653, 0.2294, -0.002653, 0.2415, -0.002653, 0.2294, -0.002653, 0.2173, 0.3258, 0.2173, 0.3258, 0.2294, 0.3258, 0.2294, 0.3258, 0.2173, 0.6542, 0.2173, 0.6542, 0.2294, 0.6542, 0.2294, 0.6542, 0.2173, 0.9826, 0.2173, 0.9826, 0.2294, 0.9821, 0.2294, 0.9821, 0.2173, 0.6539, 0.2173, 0.6539, 0.2294, 0.6539, 0.2294, 0.6539, 0.2173, 0.3256, 0.2173, 0.3256, 0.2294, 0.3256, 0.2294, 0.3256, 0.2173, -0.002653, 0.2173, -0.002653, 0.2294, -0.002653, 0.2173, -0.002653, 0.2052, 0.3258, 0.2052, 0.3258, 0.2173, 0.3258, 0.2173, 0.3258, 0.2052, 0.6542, 0.2052, 0.6542, 0.2173, 0.6542, 0.2173, 0.6542, 0.2052, 0.9826, 0.2052, 0.9826, 0.2173, 0.9821, 0.2173, 0.9821, 0.2052, 0.6539, 0.2052, 0.6539, 0.2173, 0.6539, 0.2173, 0.6539, 0.2052, 0.3256, 0.2052, 0.3256, 0.2173, 0.3256, 0.2173, 0.3256, 0.2052, -0.002653, 0.2052, -0.002653, 0.2173, -0.002653, 0.2052, -0.002653, 0.1931, 0.3258, 0.1931, 0.3258, 0.2052, 0.3258, 0.2052, 0.3258, 0.1931, 0.6542, 0.1931, 0.6542, 0.2052, 0.6542, 0.2052, 0.6542, 0.1931, 0.9826, 0.1931, 0.9826, 0.2052, 0.9821, 0.2052, 0.9821, 0.1931, 0.6539, 0.1931, 0.6539, 0.2052, 0.6539, 0.2052, 0.6539, 0.1931, 0.3256, 0.1931, 0.3256, 0.2052, 0.3256, 0.2052, 0.3256, 0.1931, -0.002653, 0.1931, -0.002653, 0.2052, -0.002653, 0.1931, -0.002653, 0.181, 0.3258, 0.181, 0.3258, 0.1931, 0.3258, 0.1931, 0.3258, 0.181, 0.6542, 0.181, 0.6542, 0.1931, 0.6542, 0.1931, 0.6542, 0.181, 0.9826, 0.181, 0.9826, 0.1931, 0.9821, 0.1931, 0.9821, 0.181, 0.6539, 0.181, 0.6539, 0.1931, 0.6539, 0.1931, 0.6539, 0.181, 0.3256, 0.181, 0.3256, 0.1931, 0.3256, 0.1931, 0.3256, 0.181, -0.002653, 0.181, -0.002653, 0.1931, -0.002653, 0.181, -0.002653, 0.1689, 0.3258, 0.1689, 0.3258, 0.181, 0.3258, 0.181, 0.3258, 0.1689, 0.6542, 0.1689, 0.6542, 0.181, 0.6542, 0.181, 0.6542, 0.1689, 0.9826, 0.1689, 0.9826, 0.181, 0.9821, 0.181, 0.9821, 0.1689, 0.6539, 0.1689, 0.6539, 0.181, 0.6539, 0.181, 0.6539, 0.1689, 0.3256, 0.1689, 0.3256, 0.181, 0.3256, 0.181, 0.3256, 0.1689, -0.002653, 0.1689, -0.002653, 0.181, -0.002653, 0.1689, -0.002653, 0.1568, 0.3258, 0.1568, 0.3258, 0.1689, 0.3258, 0.1689, 0.3258, 0.1568, 0.6542, 0.1568, 0.6542, 0.1689, 0.6542, 0.1689, 0.6542, 0.1568, 0.9826, 0.1568, 0.9826, 0.1689, 0.9821, 0.1689, 0.9821, 0.1568, 0.6539, 0.1568, 0.6539, 0.1689, 0.6539, 0.1689, 0.6539, 0.1568, 0.3256, 0.1568, 0.3256, 0.1689, 0.3256, 0.1689, 0.3256, 0.1568, -0.002653, 0.1568, -0.002653, 0.1689, -0.002653, 0.1568, -0.002653, 0.1447, 0.3258, 0.1447, 0.3258, 0.1568, 0.3258, 0.1568, 0.3258, 0.1447, 0.6542, 0.1447, 0.6542, 0.1568, 0.6542, 0.1568, 0.6542, 0.1447, 0.9826, 0.1447, 0.9826, 0.1568, 0.9821, 0.1568, 0.9821, 0.1447, 0.6539, 0.1447, 0.6539, 0.1568, 0.6539, 0.1568, 0.6539, 0.1447, 0.3256, 0.1447, 0.3256, 0.1568, 0.3256, 0.1568, 0.3256, 0.1447, -0.002653, 0.1447, -0.002653, 0.1568, -0.002653, 0.1447, -0.002653, 0.1326, 0.3258, 0.1326, 0.3258, 0.1447, 0.3258, 0.1447, 0.3258, 0.1326, 0.6542, 0.1326, 0.6542, 0.1447, 0.6542, 0.1447, 0.6542, 0.1326, 0.9826, 0.1326, 0.9826, 0.1447, 0.9821, 0.1447, 0.9821, 0.1326, 0.6539, 0.1326, 0.6539, 0.1447, 0.6539, 0.1447, 0.6539, 0.1326, 0.3256, 0.1326, 0.3256, 0.1447, 0.3256, 0.1447, 0.3256, 0.1326, -0.002653, 0.1326, -0.002653, 0.1447, -0.002653, 0.1326, -0.002653, 0.1205, 0.3258, 0.1205, 0.3258, 0.1326, 0.3258, 0.1326, 0.3258, 0.1205, 0.6542, 0.1205, 0.6542, 0.1326, 0.6542, 0.1326, 0.6542, 0.1205, 0.9826, 0.1205, 0.9826, 0.1326, 0.9821, 0.1326, 0.9821, 0.1205, 0.6539, 0.1205, 0.6539, 0.1326, 0.6539, 0.1326, 0.6539, 0.1205, 0.3256, 0.1205, 0.3256, 0.1326, 0.3256, 0.1326, 0.3256, 0.1205, -0.002653, 0.1205, -0.002653, 0.1326, -0.002653, 0.9196, -0.002653, 0.9075, 0.3258, 0.9075, 0.3258, 0.9196, 0.3258, 0.9196, 0.3258, 0.9075, 0.6542, 0.9075, 0.6542, 0.9196, 0.6542, 0.9196, 0.6542, 0.9075, 0.9826, 0.9075, 0.9826, 0.9196, 0.9821, 0.9196, 0.9821, 0.9075, 0.6539, 0.9075, 0.6539, 0.9196, 0.6539, 0.9196, 0.6539, 0.9075, 0.3256, 0.9075, 0.3256, 0.9196, 0.3256, 0.9196, 0.3256, 0.9075, -0.002653, 0.9075, -0.002653, 0.9196, -0.002653, 0.9075, -0.002653, 0.8954, 0.3258, 0.8954, 0.3258, 0.9075, 0.3258, 0.9075, 0.3258, 0.8954, 0.6542, 0.8954, 0.6542, 0.9075, 0.6542, 0.9075, 0.6542, 0.8954, 0.9826, 0.8954, 0.9826, 0.9075, 0.9821, 0.9075, 0.9821, 0.8954, 0.6539, 0.8954, 0.6539, 0.9075, 0.6539, 0.9075, 0.6539, 0.8954, 0.3256, 0.8954, 0.3256, 0.9075, 0.3256, 0.9075, 0.3256, 0.8954, -0.002653, 0.8954, -0.002653, 0.9075, -0.002653, 0.8954, -0.002653, 0.8833, 0.3258, 0.8833, 0.3258, 0.8954, 0.3258, 0.8954, 0.3258, 0.8833, 0.6542, 0.8833, 0.6542, 0.8954, 0.6542, 0.8954, 0.6542, 0.8833, 0.9826, 0.8833, 0.9826, 0.8954, 0.9821, 0.8954, 0.9821, 0.8833, 0.6539, 0.8833, 0.6539, 0.8954, 0.6539, 0.8954, 0.6539, 0.8833, 0.3256, 0.8833, 0.3256, 0.8954, 0.3256, 0.8954, 0.3256, 0.8833, -0.002653, 0.8833, -0.002653, 0.8954, -0.002653, 0.8833, -0.002653, 0.8712, 0.3258, 0.8712, 0.3258, 0.8833, 0.3258, 0.8833, 0.3258, 0.8712, 0.6542, 0.8712, 0.6542, 0.8833, 0.6542, 0.8833, 0.6542, 0.8712, 0.9826, 0.8712, 0.9826, 0.8833, 0.9821, 0.8833, 0.9821, 0.8712, 0.6539, 0.8712, 0.6539, 0.8833, 0.6539, 0.8833, 0.6539, 0.8712, 0.3256, 0.8712, 0.3256, 0.8833, 0.3256, 0.8833, 0.3256, 0.8712, -0.002653, 0.8712, -0.002653, 0.8833, -0.002653, 0.8712, -0.002653, 0.859, 0.3258, 0.859, 0.3258, 0.8712, 0.3258, 0.8712, 0.3258, 0.859, 0.6542, 0.859, 0.6542, 0.8712, 0.6542, 0.8712, 0.6542, 0.859, 0.9826, 0.859, 0.9826, 0.8712, 0.9821, 0.8712, 0.9821, 0.859, 0.6539, 0.859, 0.6539, 0.8712, 0.6539, 0.8712, 0.6539, 0.859, 0.3256, 0.859, 0.3256, 0.8712, 0.3256, 0.8712, 0.3256, 0.859, -0.002653, 0.859, -0.002653, 0.8712, -0.002653, 0.859, -0.002653, 0.8469, 0.3258, 0.8469, 0.3258, 0.859, 0.3258, 0.859, 0.3258, 0.8469, 0.6542, 0.8469, 0.6542, 0.859, 0.6542, 0.859, 0.6542, 0.8469, 0.9826, 0.8469, 0.9826, 0.859, 0.9821, 0.859, 0.9821, 0.8469, 0.6539, 0.8469, 0.6539, 0.859, 0.6539, 0.859, 0.6539, 0.8469, 0.3256, 0.8469, 0.3256, 0.859, 0.3256, 0.859, 0.3256, 0.8469, -0.002653, 0.8469, -0.002653, 0.859, -0.002653, 0.8469, -0.002653, 0.8348, 0.3258, 0.8348, 0.3258, 0.8469, 0.3258, 0.8469, 0.3258, 0.8348, 0.6542, 0.8348, 0.6542, 0.8469, 0.6542, 0.8469, 0.6542, 0.8348, 0.9826, 0.8348, 0.9826, 0.8469, 0.9821, 0.8469, 0.9821, 0.8348, 0.6539, 0.8348, 0.6539, 0.8469, 0.6539, 0.8469, 0.6539, 0.8348, 0.3256, 0.8348, 0.3256, 0.8469, 0.3256, 0.8469, 0.3256, 0.8348, -0.002653, 0.8348, -0.002653, 0.8469, -0.002653, 0.8348, -0.002653, 0.8227, 0.3258, 0.8227, 0.3258, 0.8348, 0.3258, 0.8348, 0.3258, 0.8227, 0.6542, 0.8227, 0.6542, 0.8348, 0.6542, 0.8348, 0.6542, 0.8227, 0.9826, 0.8227, 0.9826, 0.8348, 0.9821, 0.8348, 0.9821, 0.8227, 0.6539, 0.8227, 0.6539, 0.8348, 0.6539, 0.8348, 0.6539, 0.8227, 0.3256, 0.8227, 0.3256, 0.8348, 0.3256, 0.8348, 0.3256, 0.8227, -0.002653, 0.8227, -0.002653, 0.8348, -0.002653, 0.8227, -0.002653, 0.8106, 0.3258, 0.8106, 0.3258, 0.8227, 0.3258, 0.8227, 0.3258, 0.8106, 0.6542, 0.8106, 0.6542, 0.8227, 0.6542, 0.8227, 0.6542, 0.8106, 0.9826, 0.8106, 0.9826, 0.8227, 0.9821, 0.8227, 0.9821, 0.8106, 0.6539, 0.8106, 0.6539, 0.8227, 0.6539, 0.8227, 0.6539, 0.8106, 0.3256, 0.8106, 0.3256, 0.8227, 0.3256, 0.8227, 0.3256, 0.8106, -0.002653, 0.8106, -0.002653, 0.8227, -0.002653, 0.8106, -0.002653, 0.7985, 0.3258, 0.7985, 0.3258, 0.8106, 0.3258, 0.8106, 0.3258, 0.7985, 0.6542, 0.7985, 0.6542, 0.8106, 0.6542, 0.8106, 0.6542, 0.7985, 0.9826, 0.7985, 0.9826, 0.8106, 0.9821, 0.8106, 0.9821, 0.7985, 0.6539, 0.7985, 0.6539, 0.8106, 0.6539, 0.8106, 0.6539, 0.7985, 0.3256, 0.7985, 0.3256, 0.8106, 0.3256, 0.8106, 0.3256, 0.7985, -0.002653, 0.7985, -0.002653, 0.8106, -0.002653, 0.7985, -0.002653, 0.7864, 0.3258, 0.7864, 0.3258, 0.7985, 0.3258, 0.7985, 0.3258, 0.7864, 0.6542, 0.7864, 0.6542, 0.7985, 0.6542, 0.7985, 0.6542, 0.7864, 0.9826, 0.7864, 0.9826, 0.7985, 0.9821, 0.7985, 0.9821, 0.7864, 0.6539, 0.7864, 0.6539, 0.7985, 0.6539, 0.7985, 0.6539, 0.7864, 0.3256, 0.7864, 0.3256, 0.7985, 0.3256, 0.7985, 0.3256, 0.7864, -0.002653, 0.7864, -0.002653, 0.7985, -0.002653, 0.7864, -0.002653, 0.7743, 0.3258, 0.7743, 0.3258, 0.7864, 0.3258, 0.7864, 0.3258, 0.7743, 0.6542, 0.7743, 0.6542, 0.7864, 0.6542, 0.7864, 0.6542, 0.7743, 0.9826, 0.7743, 0.9826, 0.7864, 0.9821, 0.7864, 0.9821, 0.7743, 0.6539, 0.7743, 0.6539, 0.7864, 0.6539, 0.7864, 0.6539, 0.7743, 0.3256, 0.7743, 0.3256, 0.7864, 0.3256, 0.7864, 0.3256, 0.7743, -0.002653, 0.7743, -0.002653, 0.7864, -0.002653, 0.7743, -0.002653, 0.7622, 0.3258, 0.7622, 0.3258, 0.7743, 0.3258, 0.7743, 0.3258, 0.7622, 0.6542, 0.7622, 0.6542, 0.7743, 0.6542, 0.7743, 0.6542, 0.7622, 0.9826, 0.7622, 0.9826, 0.7743, 0.9821, 0.7743, 0.9821, 0.7622, 0.6539, 0.7622, 0.6539, 0.7743, 0.6539, 0.7743, 0.6539, 0.7622, 0.3256, 0.7622, 0.3256, 0.7743, 0.3256, 0.7743, 0.3256, 0.7622, -0.002653, 0.7622, -0.002653, 0.7743, -0.002653, 0.7622, -0.002653, 0.7501, 0.3258, 0.7501, 0.3258, 0.7622, 0.3258, 0.7622, 0.3258, 0.7501, 0.6542, 0.7501, 0.6542, 0.7622, 0.6542, 0.7622, 0.6542, 0.7501, 0.9826, 0.7501, 0.9826, 0.7622, 0.9821, 0.7622, 0.9821, 0.7501, 0.6539, 0.7501, 0.6539, 0.7622, 0.6539, 0.7622, 0.6539, 0.7501, 0.3256, 0.7501, 0.3256, 0.7622, 0.3256, 0.7622, 0.3256, 0.7501, -0.002653, 0.7501, -0.002653, 0.7622, -0.002653, 0.7501, -0.002653, 0.738, 0.3258, 0.738, 0.3258, 0.7501, 0.3258, 0.7501, 0.3258, 0.738, 0.6542, 0.738, 0.6542, 0.7501, 0.6542, 0.7501, 0.6542, 0.738, 0.9826, 0.738, 0.9826, 0.7501, 0.9821, 0.7501, 0.9821, 0.738, 0.6539, 0.738, 0.6539, 0.7501, 0.6539, 0.7501, 0.6539, 0.738, 0.3256, 0.738, 0.3256, 0.7501, 0.3256, 0.7501, 0.3256, 0.738, -0.002653, 0.738, -0.002653, 0.7501, -0.002653, 0.738, -0.002653, 0.7259, 0.3258, 0.7259, 0.3258, 0.738, 0.3258, 0.738, 0.3258, 0.7259, 0.6542, 0.7259, 0.6542, 0.738, 0.6542, 0.738, 0.6542, 0.7259, 0.9826, 0.7259, 0.9826, 0.738, 0.9821, 0.738, 0.9821, 0.7259, 0.6539, 0.7259, 0.6539, 0.738, 0.6539, 0.738, 0.6539, 0.7259, 0.3256, 0.7259, 0.3256, 0.738, 0.3256, 0.738, 0.3256, 0.7259, -0.002653, 0.7259, -0.002653, 0.738, -0.002653, 0.7259, -0.002653, 0.7138, 0.3258, 0.7138, 0.3258, 0.7259, 0.3258, 0.7259, 0.3258, 0.7138, 0.6542, 0.7138, 0.6542, 0.7259, 0.6542, 0.7259, 0.6542, 0.7138, 0.9826, 0.7138, 0.9826, 0.7259, 0.9821, 0.7259, 0.9821, 0.7138, 0.6539, 0.7138, 0.6539, 0.7259, 0.6539, 0.7259, 0.6539, 0.7138, 0.3256, 0.7138, 0.3256, 0.7259, 0.3256, 0.7259, 0.3256, 0.7138, -0.002653, 0.7138, -0.002653, 0.7259, -0.002653, 0.7138, -0.002653, 0.7016, 0.3258, 0.7016, 0.3258, 0.7138, 0.3258, 0.7138, 0.3258, 0.7016, 0.6542, 0.7016, 0.6542, 0.7138, 0.6542, 0.7138, 0.6542, 0.7016, 0.9826, 0.7016, 0.9826, 0.7138, 0.9821, 0.7138, 0.9821, 0.7016, 0.6539, 0.7016, 0.6539, 0.7138, 0.6539, 0.7138, 0.6539, 0.7016, 0.3256, 0.7016, 0.3256, 0.7138, 0.3256, 0.7138, 0.3256, 0.7016, -0.002653, 0.7016, -0.002653, 0.7138, -0.002653, 0.7016, -0.002653, 0.6895, 0.3258, 0.6895, 0.3258, 0.7016, 0.3258, 0.7016, 0.3258, 0.6895, 0.6542, 0.6895, 0.6542, 0.7016, 0.6542, 0.7016, 0.6542, 0.6895, 0.9826, 0.6895, 0.9826, 0.7016, 0.9821, 0.7016, 0.9821, 0.6895, 0.6539, 0.6895, 0.6539, 0.7016, 0.6539, 0.7016, 0.6539, 0.6895, 0.3256, 0.6895, 0.3256, 0.7016, 0.3256, 0.7016, 0.3256, 0.6895, -0.002653, 0.6895, -0.002653, 0.7016, -0.002653, 0.6895, -0.002653, 0.6774, 0.3258, 0.6774, 0.3258, 0.6895, 0.3258, 0.6895, 0.3258, 0.6774, 0.6542, 0.6774, 0.6542, 0.6895, 0.6542, 0.6895, 0.6542, 0.6774, 0.9826, 0.6774, 0.9826, 0.6895, 0.9821, 0.6895, 0.9821, 0.6774, 0.6539, 0.6774, 0.6539, 0.6895, 0.6539, 0.6895, 0.6539, 0.6774, 0.3256, 0.6774, 0.3256, 0.6895, 0.3256, 0.6895, 0.3256, 0.6774, -0.002653, 0.6774, -0.002653, 0.6895, -0.002653, 0.6774, -0.002653, 0.6653, 0.3258, 0.6653, 0.3258, 0.6774, 0.3258, 0.6774, 0.3258, 0.6653, 0.6542, 0.6653, 0.6542, 0.6774, 0.6542, 0.6774, 0.6542, 0.6653, 0.9826, 0.6653, 0.9826, 0.6774, 0.9821, 0.6774, 0.9821, 0.6653, 0.6539, 0.6653, 0.6539, 0.6774, 0.6539, 0.6774, 0.6539, 0.6653, 0.3256, 0.6653, 0.3256, 0.6774, 0.3256, 0.6774, 0.3256, 0.6653, -0.002653, 0.6653, -0.002653, 0.6774, -0.002653, 0.6653, -0.002653, 0.6532, 0.3258, 0.6532, 0.3258, 0.6653, 0.3258, 0.6653, 0.3258, 0.6532, 0.6542, 0.6532, 0.6542, 0.6653, 0.6542, 0.6653, 0.6542, 0.6532, 0.9826, 0.6532, 0.9826, 0.6653, 0.9821, 0.6653, 0.9821, 0.6532, 0.6539, 0.6532, 0.6539, 0.6653, 0.6539, 0.6653, 0.6539, 0.6532, 0.3256, 0.6532, 0.3256, 0.6653, 0.3256, 0.6653, 0.3256, 0.6532, -0.002653, 0.6532, -0.002653, 0.6653, -0.002653, 0.6532, -0.002653, 0.6411, 0.3258, 0.6411, 0.3258, 0.6532, 0.3258, 0.6532, 0.3258, 0.6411, 0.6542, 0.6411, 0.6542, 0.6532, 0.6542, 0.6532, 0.6542, 0.6411, 0.9826, 0.6411, 0.9826, 0.6532, 0.9821, 0.6532, 0.9821, 0.6411, 0.6539, 0.6411, 0.6539, 0.6532, 0.6539, 0.6532, 0.6539, 0.6411, 0.3256, 0.6411, 0.3256, 0.6532, 0.3256, 0.6532, 0.3256, 0.6411, -0.002653, 0.6411, -0.002653, 0.6532, -0.002653, 0.6411, -0.002653, 0.629, 0.3258, 0.629, 0.3258, 0.6411, 0.3258, 0.6411, 0.3258, 0.629, 0.6542, 0.629, 0.6542, 0.6411, 0.6542, 0.6411, 0.6542, 0.629, 0.9826, 0.629, 0.9826, 0.6411, 0.9821, 0.6411, 0.9821, 0.629, 0.6539, 0.629, 0.6539, 0.6411, 0.6539, 0.6411, 0.6539, 0.629, 0.3256, 0.629, 0.3256, 0.6411, 0.3256, 0.6411, 0.3256, 0.629, -0.002653, 0.629, -0.002653, 0.6411, -0.002653, 0.629, -0.002653, 0.6169, 0.3258, 0.6169, 0.3258, 0.629, 0.3258, 0.629, 0.3258, 0.6169, 0.6542, 0.6169, 0.6542, 0.629, 0.6542, 0.629, 0.6542, 0.6169, 0.9826, 0.6169, 0.9826, 0.629, 0.9821, 0.629, 0.9821, 0.6169, 0.6539, 0.6169, 0.6539, 0.629, 0.6539, 0.629, 0.6539, 0.6169, 0.3256, 0.6169, 0.3256, 0.629, 0.3256, 0.629, 0.3256, 0.6169, -0.002653, 0.6169, -0.002653, 0.629, -0.002653, 0.6169, -0.002653, 0.6048, 0.3258, 0.6048, 0.3258, 0.6169, 0.3258, 0.6169, 0.3258, 0.6048, 0.6542, 0.6048, 0.6542, 0.6169, 0.6542, 0.6169, 0.6542, 0.6048, 0.9826, 0.6048, 0.9826, 0.6169, 0.9821, 0.6169, 0.9821, 0.6048, 0.6539, 0.6048, 0.6539, 0.6169, 0.6539, 0.6169, 0.6539, 0.6048, 0.3256, 0.6048, 0.3256, 0.6169, 0.3256, 0.6169, 0.3256, 0.6048, -0.002653, 0.6048, -0.002653, 0.6169, -0.002653, 0.6048, -0.002653, 0.5927, 0.3258, 0.5927, 0.3258, 0.6048, 0.3258, 0.6048, 0.3258, 0.5927, 0.6542, 0.5927, 0.6542, 0.6048, 0.6542, 0.6048, 0.6542, 0.5927, 0.9826, 0.5927, 0.9826, 0.6048, 0.9821, 0.6048, 0.9821, 0.5927, 0.6539, 0.5927, 0.6539, 0.6048, 0.6539, 0.6048, 0.6539, 0.5927, 0.3256, 0.5927, 0.3256, 0.6048, 0.3256, 0.6048, 0.3256, 0.5927, -0.002653, 0.5927, -0.002653, 0.6048, -0.002653, 0.5927, -0.002653, 0.5806, 0.3258, 0.5806, 0.3258, 0.5927, 0.3258, 0.5927, 0.3258, 0.5806, 0.6542, 0.5806, 0.6542, 0.5927, 0.6542, 0.5927, 0.6542, 0.5806, 0.9826, 0.5806, 0.9826, 0.5927, 0.9821, 0.5927, 0.9821, 0.5806, 0.6539, 0.5806, 0.6539, 0.5927, 0.6539, 0.5927, 0.6539, 0.5806, 0.3256, 0.5806, 0.3256, 0.5927, 0.3256, 0.5927, 0.3256, 0.5806, -0.002653, 0.5806, -0.002653, 0.5927, -0.002653, 0.5806, -0.002653, 0.5685, 0.3258, 0.5685, 0.3258, 0.5806, 0.3258, 0.5806, 0.3258, 0.5685, 0.6542, 0.5685, 0.6542, 0.5806, 0.6542, 0.5806, 0.6542, 0.5685, 0.9826, 0.5685, 0.9826, 0.5806, 0.9821, 0.5806, 0.9821, 0.5685, 0.6539, 0.5685, 0.6539, 0.5806, 0.6539, 0.5806, 0.6539, 0.5685, 0.3256, 0.5685, 0.3256, 0.5806, 0.3256, 0.5806, 0.3256, 0.5685, -0.002653, 0.5685, -0.002653, 0.5806, -0.002653, 0.5685, -0.002653, 0.5563, 0.3258, 0.5563, 0.3258, 0.5685, 0.3258, 0.5685, 0.3258, 0.5563, 0.6542, 0.5563, 0.6542, 0.5685, 0.6542, 0.5685, 0.6542, 0.5563, 0.9826, 0.5563, 0.9826, 0.5685, 0.9821, 0.5685, 0.9821, 0.5563, 0.6539, 0.5563, 0.6539, 0.5685, 0.6539, 0.5685, 0.6539, 0.5563, 0.3256, 0.5563, 0.3256, 0.5685, 0.3256, 0.5685, 0.3256, 0.5563, -0.002653, 0.5563, -0.002653, 0.5685, -0.002653, 0.5563, -0.002653, 0.5442, 0.3258, 0.5442, 0.3258, 0.5563, 0.3258, 0.5563, 0.3258, 0.5442, 0.6542, 0.5442, 0.6542, 0.5563, 0.6542, 0.5563, 0.6542, 0.5442, 0.9826, 0.5442, 0.9826, 0.5563, 0.9821, 0.5563, 0.9821, 0.5442, 0.6539, 0.5442, 0.6539, 0.5563, 0.6539, 0.5563, 0.6539, 0.5442, 0.3256, 0.5442, 0.3256, 0.5563, 0.3256, 0.5563, 0.3256, 0.5442, -0.002653, 0.5442, -0.002653, 0.5563, -0.002653, 0.5442, -0.002653, 0.5321, 0.3258, 0.5321, 0.3258, 0.5442, 0.3258, 0.5442, 0.3258, 0.5321, 0.6542, 0.5321, 0.6542, 0.5442, 0.6542, 0.5442, 0.6542, 0.5321, 0.9826, 0.5321, 0.9826, 0.5442, 0.9821, 0.5442, 0.9821, 0.5321, 0.6539, 0.5321, 0.6539, 0.5442, 0.6539, 0.5442, 0.6539, 0.5321, 0.3256, 0.5321, 0.3256, 0.5442, 0.3256, 0.5442, 0.3256, 0.5321, -0.002653, 0.5321, -0.002653, 0.5442, -0.002653, 0.5321, -0.002653, 0.52, 0.3258, 0.52, 0.3258, 0.5321, 0.3258, 0.5321, 0.3258, 0.52, 0.6542, 0.52, 0.6542, 0.5321, 0.6542, 0.5321, 0.6542, 0.52, 0.9826, 0.52, 0.9826, 0.5321, 0.9821, 0.5321, 0.9821, 0.52, 0.6539, 0.52, 0.6539, 0.5321, 0.6539, 0.5321, 0.6539, 0.52, 0.3256, 0.52, 0.3256, 0.5321, 0.3256, 0.5321, 0.3256, 0.52, -0.002653, 0.52, -0.002653, 0.5321, -0.002653, 0.52, -0.002653, 0.5079, 0.3258, 0.5079, 0.3258, 0.52, 0.3258, 0.52, 0.3258, 0.5079, 0.6542, 0.5079, 0.6542, 0.52, 0.6542, 0.52, 0.6542, 0.5079, 0.9826, 0.5079, 0.9826, 0.52, 0.9821, 0.52, 0.9821, 0.5079, 0.6539, 0.5079, 0.6539, 0.52, 0.6539, 0.52, 0.6539, 0.5079, 0.3256, 0.5079, 0.3256, 0.52, 0.3256, 0.52, 0.3256, 0.5079, -0.002653, 0.5079, -0.002653, 0.52])
me_torus_001.materials.append(mat_material_003)
me_torus_001.use_remesh_fix_poles = True
me_torus_001.use_remesh_preserve_attributes = False
me_torus_001.update()

# ---- objects
ob_ring = bpy.data.objects.new('ring', me_torus_001)

# ---- transforms, parenting, visibility, modifiers, constraints
ob_ring.location = (0.0, 0.0, 0.0)
ob_ring.rotation_euler = (3.142, -0.0, 0.0)
ob_ring.scale = (1.0, 1.0, 0.05)

# ---- collection membership
col_collection.objects.link(ob_ring)

# ---- scene / render settings (as saved in the file)
scene.frame_start = 1; scene.frame_end = 250; scene.frame_set(1)
scene.render.engine = 'BLENDER_EEVEE_NEXT'
scene.cycles.sampling_pattern = 'TABULATED_SOBOL'
scene.cycles.use_light_tree = False
scene.view_settings.view_transform = 'Filmic'
bpy.context.view_layer.update()

# ---- added for rendering (the .blend has no active camera and no usable light): camera, sun
cam_auto = bpy.data.cameras.new('AutoCamera')
cam_auto.lens = 50.0
cam_auto.sensor_width = 36.0
cam_auto.clip_end = 1000.0
ob_auto_camera = bpy.data.objects.new('AutoCamera', cam_auto)
scene.collection.objects.link(ob_auto_camera)
ob_auto_camera.location = (12.8421, -15.4105, 10.2737)
ob_auto_camera.rotation_euler = (1.09748, -7.21219e-08, 0.694738)
scene.camera = ob_auto_camera
light_auto_sun = bpy.data.lights.new('AutoSun', 'SUN')
light_auto_sun.energy = 3.0
light_auto_sun.angle = 0.0523599
ob_auto_sun = bpy.data.objects.new('AutoSun', light_auto_sun)
scene.collection.objects.link(ob_auto_sun)
ob_auto_sun.rotation_euler = (0.872665, 0.174533, 0.523599)
bpy.context.view_layer.update()
